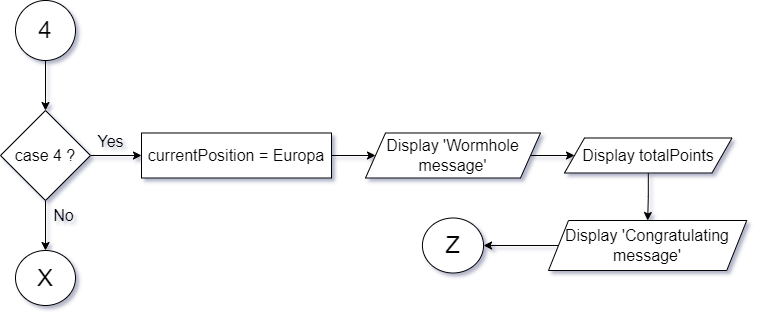

The diagram above was exported from draw.io. Its source (the exported page's mxGraphModel, read from the mxfile embedded in the PNG):
<mxGraphModel dx="1709" dy="999" grid="1" gridSize="10" guides="1" tooltips="1" connect="1" arrows="1" fold="1" page="1" pageScale="1" pageWidth="850" pageHeight="1100" math="0" shadow="0">
  <root>
    <mxCell id="0" />
    <mxCell id="1" parent="0" />
    <mxCell id="TtHZ-lxXpmd2kwBvy6Ed-3" value="" style="edgeStyle=orthogonalEdgeStyle;rounded=0;orthogonalLoop=1;jettySize=auto;html=1;" parent="1" source="TtHZ-lxXpmd2kwBvy6Ed-1" target="TtHZ-lxXpmd2kwBvy6Ed-2" edge="1">
      <mxGeometry relative="1" as="geometry" />
    </mxCell>
    <mxCell id="TtHZ-lxXpmd2kwBvy6Ed-1" value="&lt;font style=&quot;font-size: 24px;&quot;&gt;4&lt;/font&gt;" style="ellipse;whiteSpace=wrap;html=1;aspect=fixed;" parent="1" vertex="1">
      <mxGeometry x="105" y="30" width="60" height="60" as="geometry" />
    </mxCell>
    <mxCell id="TtHZ-lxXpmd2kwBvy6Ed-5" value="" style="edgeStyle=orthogonalEdgeStyle;rounded=0;orthogonalLoop=1;jettySize=auto;html=1;" parent="1" source="TtHZ-lxXpmd2kwBvy6Ed-2" target="TtHZ-lxXpmd2kwBvy6Ed-4" edge="1">
      <mxGeometry relative="1" as="geometry" />
    </mxCell>
    <mxCell id="TtHZ-lxXpmd2kwBvy6Ed-7" value="" style="edgeStyle=orthogonalEdgeStyle;rounded=0;orthogonalLoop=1;jettySize=auto;html=1;" parent="1" source="TtHZ-lxXpmd2kwBvy6Ed-2" target="TtHZ-lxXpmd2kwBvy6Ed-6" edge="1">
      <mxGeometry relative="1" as="geometry" />
    </mxCell>
    <mxCell id="TtHZ-lxXpmd2kwBvy6Ed-2" value="&lt;font style=&quot;font-size: 16px;&quot;&gt;case 4 ?&lt;/font&gt;" style="rhombus;whiteSpace=wrap;html=1;" parent="1" vertex="1">
      <mxGeometry x="90" y="140" width="90" height="90" as="geometry" />
    </mxCell>
    <mxCell id="TtHZ-lxXpmd2kwBvy6Ed-4" value="&lt;font style=&quot;font-size: 24px;&quot;&gt;X&lt;/font&gt;" style="ellipse;whiteSpace=wrap;html=1;" parent="1" vertex="1">
      <mxGeometry x="105" y="280" width="60" height="55" as="geometry" />
    </mxCell>
    <mxCell id="TtHZ-lxXpmd2kwBvy6Ed-9" value="" style="edgeStyle=orthogonalEdgeStyle;rounded=0;orthogonalLoop=1;jettySize=auto;html=1;" parent="1" source="TtHZ-lxXpmd2kwBvy6Ed-6" target="TtHZ-lxXpmd2kwBvy6Ed-8" edge="1">
      <mxGeometry relative="1" as="geometry" />
    </mxCell>
    <mxCell id="TtHZ-lxXpmd2kwBvy6Ed-6" value="&lt;font style=&quot;font-size: 16px;&quot;&gt;currentPosition = Europa&lt;/font&gt;" style="whiteSpace=wrap;html=1;" parent="1" vertex="1">
      <mxGeometry x="231" y="162.5" width="190" height="45" as="geometry" />
    </mxCell>
    <mxCell id="TtHZ-lxXpmd2kwBvy6Ed-11" value="" style="edgeStyle=orthogonalEdgeStyle;rounded=0;orthogonalLoop=1;jettySize=auto;html=1;" parent="1" source="TtHZ-lxXpmd2kwBvy6Ed-8" target="TtHZ-lxXpmd2kwBvy6Ed-10" edge="1">
      <mxGeometry relative="1" as="geometry" />
    </mxCell>
    <mxCell id="TtHZ-lxXpmd2kwBvy6Ed-8" value="&lt;font style=&quot;font-size: 16px;&quot;&gt;Display 'Wormhole message'&lt;/font&gt;" style="shape=parallelogram;perimeter=parallelogramPerimeter;whiteSpace=wrap;html=1;fixedSize=1;" parent="1" vertex="1">
      <mxGeometry x="455" y="162.5" width="175" height="45" as="geometry" />
    </mxCell>
    <mxCell id="TtHZ-lxXpmd2kwBvy6Ed-13" value="" style="edgeStyle=orthogonalEdgeStyle;rounded=0;orthogonalLoop=1;jettySize=auto;html=1;" parent="1" source="TtHZ-lxXpmd2kwBvy6Ed-10" target="TtHZ-lxXpmd2kwBvy6Ed-12" edge="1">
      <mxGeometry relative="1" as="geometry" />
    </mxCell>
    <mxCell id="TtHZ-lxXpmd2kwBvy6Ed-10" value="&lt;font style=&quot;font-size: 16px;&quot;&gt;Display totalPoints&lt;/font&gt;" style="shape=parallelogram;perimeter=parallelogramPerimeter;whiteSpace=wrap;html=1;fixedSize=1;" parent="1" vertex="1">
      <mxGeometry x="654" y="167.5" width="167.5" height="35" as="geometry" />
    </mxCell>
    <mxCell id="TtHZ-lxXpmd2kwBvy6Ed-15" value="" style="edgeStyle=orthogonalEdgeStyle;rounded=0;orthogonalLoop=1;jettySize=auto;html=1;" parent="1" source="TtHZ-lxXpmd2kwBvy6Ed-12" target="TtHZ-lxXpmd2kwBvy6Ed-14" edge="1">
      <mxGeometry relative="1" as="geometry" />
    </mxCell>
    <mxCell id="TtHZ-lxXpmd2kwBvy6Ed-12" value="&lt;font style=&quot;font-size: 16px;&quot;&gt;Display 'Congratulating message'&lt;/font&gt;" style="shape=parallelogram;perimeter=parallelogramPerimeter;whiteSpace=wrap;html=1;fixedSize=1;" parent="1" vertex="1">
      <mxGeometry x="638" y="250" width="198.25" height="50" as="geometry" />
    </mxCell>
    <mxCell id="TtHZ-lxXpmd2kwBvy6Ed-14" value="&lt;font style=&quot;font-size: 24px;&quot;&gt;Z&lt;/font&gt;" style="ellipse;whiteSpace=wrap;html=1;" parent="1" vertex="1">
      <mxGeometry x="511.93" y="247.5" width="61.13" height="55" as="geometry" />
    </mxCell>
    <mxCell id="riC21zXlS7ND_MlQi95s-1" value="&lt;font style=&quot;font-size: 16px;&quot;&gt;Yes&lt;/font&gt;" style="text;html=1;align=center;verticalAlign=middle;resizable=0;points=[];autosize=1;strokeColor=none;fillColor=none;" parent="1" vertex="1">
      <mxGeometry x="175" y="156" width="50" height="30" as="geometry" />
    </mxCell>
    <mxCell id="C_rvG0bGvpL0UTSsUNyi-1" value="&lt;font style=&quot;font-size: 16px;&quot;&gt;No&lt;/font&gt;" style="text;html=1;align=center;verticalAlign=middle;resizable=0;points=[];autosize=1;strokeColor=none;fillColor=none;" parent="1" vertex="1">
      <mxGeometry x="133" y="230" width="40" height="30" as="geometry" />
    </mxCell>
  </root>
</mxGraphModel>